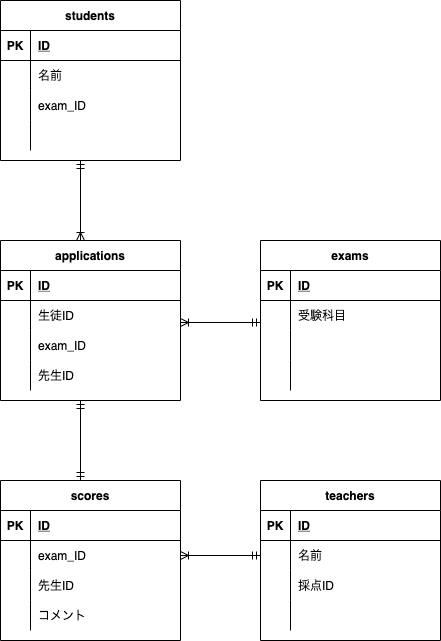

The diagram above was exported from draw.io. Its source (the exported page's mxGraphModel, read from the mxfile embedded in the PNG):
<mxGraphModel dx="824" dy="548" grid="1" gridSize="10" guides="1" tooltips="1" connect="1" arrows="1" fold="1" page="1" pageScale="1" pageWidth="827" pageHeight="1169" math="0" shadow="0">
  <root>
    <mxCell id="0" />
    <mxCell id="1" parent="0" />
    <mxCell id="119" value="scores" style="shape=table;startSize=30;container=1;collapsible=1;childLayout=tableLayout;fixedRows=1;rowLines=0;fontStyle=1;align=center;resizeLast=1;" parent="1" vertex="1">
      <mxGeometry x="40" y="720" width="180" height="160" as="geometry" />
    </mxCell>
    <mxCell id="120" value="" style="shape=partialRectangle;collapsible=0;dropTarget=0;pointerEvents=0;fillColor=none;top=0;left=0;bottom=1;right=0;points=[[0,0.5],[1,0.5]];portConstraint=eastwest;" parent="119" vertex="1">
      <mxGeometry y="30" width="180" height="30" as="geometry" />
    </mxCell>
    <mxCell id="121" value="PK" style="shape=partialRectangle;connectable=0;fillColor=none;top=0;left=0;bottom=0;right=0;fontStyle=1;overflow=hidden;" parent="120" vertex="1">
      <mxGeometry width="30" height="30" as="geometry">
        <mxRectangle width="30" height="30" as="alternateBounds" />
      </mxGeometry>
    </mxCell>
    <mxCell id="122" value="ID" style="shape=partialRectangle;connectable=0;fillColor=none;top=0;left=0;bottom=0;right=0;align=left;spacingLeft=6;fontStyle=5;overflow=hidden;" parent="120" vertex="1">
      <mxGeometry x="30" width="150" height="30" as="geometry">
        <mxRectangle width="150" height="30" as="alternateBounds" />
      </mxGeometry>
    </mxCell>
    <mxCell id="123" value="" style="shape=partialRectangle;collapsible=0;dropTarget=0;pointerEvents=0;fillColor=none;top=0;left=0;bottom=0;right=0;points=[[0,0.5],[1,0.5]];portConstraint=eastwest;" parent="119" vertex="1">
      <mxGeometry y="60" width="180" height="30" as="geometry" />
    </mxCell>
    <mxCell id="124" value="" style="shape=partialRectangle;connectable=0;fillColor=none;top=0;left=0;bottom=0;right=0;editable=1;overflow=hidden;" parent="123" vertex="1">
      <mxGeometry width="30" height="30" as="geometry">
        <mxRectangle width="30" height="30" as="alternateBounds" />
      </mxGeometry>
    </mxCell>
    <mxCell id="125" value="exam_ID" style="shape=partialRectangle;connectable=0;fillColor=none;top=0;left=0;bottom=0;right=0;align=left;spacingLeft=6;overflow=hidden;" parent="123" vertex="1">
      <mxGeometry x="30" width="150" height="30" as="geometry">
        <mxRectangle width="150" height="30" as="alternateBounds" />
      </mxGeometry>
    </mxCell>
    <mxCell id="126" value="" style="shape=partialRectangle;collapsible=0;dropTarget=0;pointerEvents=0;fillColor=none;top=0;left=0;bottom=0;right=0;points=[[0,0.5],[1,0.5]];portConstraint=eastwest;" parent="119" vertex="1">
      <mxGeometry y="90" width="180" height="30" as="geometry" />
    </mxCell>
    <mxCell id="127" value="" style="shape=partialRectangle;connectable=0;fillColor=none;top=0;left=0;bottom=0;right=0;editable=1;overflow=hidden;" parent="126" vertex="1">
      <mxGeometry width="30" height="30" as="geometry">
        <mxRectangle width="30" height="30" as="alternateBounds" />
      </mxGeometry>
    </mxCell>
    <mxCell id="128" value="先生ID" style="shape=partialRectangle;connectable=0;fillColor=none;top=0;left=0;bottom=0;right=0;align=left;spacingLeft=6;overflow=hidden;" parent="126" vertex="1">
      <mxGeometry x="30" width="150" height="30" as="geometry">
        <mxRectangle width="150" height="30" as="alternateBounds" />
      </mxGeometry>
    </mxCell>
    <mxCell id="129" value="" style="shape=partialRectangle;collapsible=0;dropTarget=0;pointerEvents=0;fillColor=none;top=0;left=0;bottom=0;right=0;points=[[0,0.5],[1,0.5]];portConstraint=eastwest;" parent="119" vertex="1">
      <mxGeometry y="120" width="180" height="30" as="geometry" />
    </mxCell>
    <mxCell id="130" value="" style="shape=partialRectangle;connectable=0;fillColor=none;top=0;left=0;bottom=0;right=0;editable=1;overflow=hidden;" parent="129" vertex="1">
      <mxGeometry width="30" height="30" as="geometry">
        <mxRectangle width="30" height="30" as="alternateBounds" />
      </mxGeometry>
    </mxCell>
    <mxCell id="131" value="コメント" style="shape=partialRectangle;connectable=0;fillColor=none;top=0;left=0;bottom=0;right=0;align=left;spacingLeft=6;overflow=hidden;" parent="129" vertex="1">
      <mxGeometry x="30" width="150" height="30" as="geometry">
        <mxRectangle width="150" height="30" as="alternateBounds" />
      </mxGeometry>
    </mxCell>
    <mxCell id="171" value="exams" style="shape=table;startSize=30;container=1;collapsible=1;childLayout=tableLayout;fixedRows=1;rowLines=0;fontStyle=1;align=center;resizeLast=1;" parent="1" vertex="1">
      <mxGeometry x="300" y="480" width="180" height="160" as="geometry" />
    </mxCell>
    <mxCell id="172" value="" style="shape=partialRectangle;collapsible=0;dropTarget=0;pointerEvents=0;fillColor=none;top=0;left=0;bottom=1;right=0;points=[[0,0.5],[1,0.5]];portConstraint=eastwest;" parent="171" vertex="1">
      <mxGeometry y="30" width="180" height="30" as="geometry" />
    </mxCell>
    <mxCell id="173" value="PK" style="shape=partialRectangle;connectable=0;fillColor=none;top=0;left=0;bottom=0;right=0;fontStyle=1;overflow=hidden;" parent="172" vertex="1">
      <mxGeometry width="30" height="30" as="geometry">
        <mxRectangle width="30" height="30" as="alternateBounds" />
      </mxGeometry>
    </mxCell>
    <mxCell id="174" value="ID" style="shape=partialRectangle;connectable=0;fillColor=none;top=0;left=0;bottom=0;right=0;align=left;spacingLeft=6;fontStyle=5;overflow=hidden;" parent="172" vertex="1">
      <mxGeometry x="30" width="150" height="30" as="geometry">
        <mxRectangle width="150" height="30" as="alternateBounds" />
      </mxGeometry>
    </mxCell>
    <mxCell id="175" value="" style="shape=partialRectangle;collapsible=0;dropTarget=0;pointerEvents=0;fillColor=none;top=0;left=0;bottom=0;right=0;points=[[0,0.5],[1,0.5]];portConstraint=eastwest;" parent="171" vertex="1">
      <mxGeometry y="60" width="180" height="30" as="geometry" />
    </mxCell>
    <mxCell id="176" value="" style="shape=partialRectangle;connectable=0;fillColor=none;top=0;left=0;bottom=0;right=0;editable=1;overflow=hidden;" parent="175" vertex="1">
      <mxGeometry width="30" height="30" as="geometry">
        <mxRectangle width="30" height="30" as="alternateBounds" />
      </mxGeometry>
    </mxCell>
    <mxCell id="177" value="受験科目" style="shape=partialRectangle;connectable=0;fillColor=none;top=0;left=0;bottom=0;right=0;align=left;spacingLeft=6;overflow=hidden;" parent="175" vertex="1">
      <mxGeometry x="30" width="150" height="30" as="geometry">
        <mxRectangle width="150" height="30" as="alternateBounds" />
      </mxGeometry>
    </mxCell>
    <mxCell id="178" value="" style="shape=partialRectangle;collapsible=0;dropTarget=0;pointerEvents=0;fillColor=none;top=0;left=0;bottom=0;right=0;points=[[0,0.5],[1,0.5]];portConstraint=eastwest;" parent="171" vertex="1">
      <mxGeometry y="90" width="180" height="30" as="geometry" />
    </mxCell>
    <mxCell id="179" value="" style="shape=partialRectangle;connectable=0;fillColor=none;top=0;left=0;bottom=0;right=0;editable=1;overflow=hidden;" parent="178" vertex="1">
      <mxGeometry width="30" height="30" as="geometry">
        <mxRectangle width="30" height="30" as="alternateBounds" />
      </mxGeometry>
    </mxCell>
    <mxCell id="180" value="" style="shape=partialRectangle;connectable=0;fillColor=none;top=0;left=0;bottom=0;right=0;align=left;spacingLeft=6;overflow=hidden;" parent="178" vertex="1">
      <mxGeometry x="30" width="150" height="30" as="geometry">
        <mxRectangle width="150" height="30" as="alternateBounds" />
      </mxGeometry>
    </mxCell>
    <mxCell id="181" value="" style="shape=partialRectangle;collapsible=0;dropTarget=0;pointerEvents=0;fillColor=none;top=0;left=0;bottom=0;right=0;points=[[0,0.5],[1,0.5]];portConstraint=eastwest;" parent="171" vertex="1">
      <mxGeometry y="120" width="180" height="30" as="geometry" />
    </mxCell>
    <mxCell id="182" value="" style="shape=partialRectangle;connectable=0;fillColor=none;top=0;left=0;bottom=0;right=0;editable=1;overflow=hidden;" parent="181" vertex="1">
      <mxGeometry width="30" height="30" as="geometry">
        <mxRectangle width="30" height="30" as="alternateBounds" />
      </mxGeometry>
    </mxCell>
    <mxCell id="183" value="" style="shape=partialRectangle;connectable=0;fillColor=none;top=0;left=0;bottom=0;right=0;align=left;spacingLeft=6;overflow=hidden;" parent="181" vertex="1">
      <mxGeometry x="30" width="150" height="30" as="geometry">
        <mxRectangle width="150" height="30" as="alternateBounds" />
      </mxGeometry>
    </mxCell>
    <mxCell id="197" value="teachers" style="shape=table;startSize=30;container=1;collapsible=1;childLayout=tableLayout;fixedRows=1;rowLines=0;fontStyle=1;align=center;resizeLast=1;" parent="1" vertex="1">
      <mxGeometry x="300" y="720" width="180" height="160" as="geometry" />
    </mxCell>
    <mxCell id="198" value="" style="shape=partialRectangle;collapsible=0;dropTarget=0;pointerEvents=0;fillColor=none;top=0;left=0;bottom=1;right=0;points=[[0,0.5],[1,0.5]];portConstraint=eastwest;" parent="197" vertex="1">
      <mxGeometry y="30" width="180" height="30" as="geometry" />
    </mxCell>
    <mxCell id="199" value="PK" style="shape=partialRectangle;connectable=0;fillColor=none;top=0;left=0;bottom=0;right=0;fontStyle=1;overflow=hidden;" parent="198" vertex="1">
      <mxGeometry width="30" height="30" as="geometry">
        <mxRectangle width="30" height="30" as="alternateBounds" />
      </mxGeometry>
    </mxCell>
    <mxCell id="200" value="ID" style="shape=partialRectangle;connectable=0;fillColor=none;top=0;left=0;bottom=0;right=0;align=left;spacingLeft=6;fontStyle=5;overflow=hidden;" parent="198" vertex="1">
      <mxGeometry x="30" width="150" height="30" as="geometry">
        <mxRectangle width="150" height="30" as="alternateBounds" />
      </mxGeometry>
    </mxCell>
    <mxCell id="201" value="" style="shape=partialRectangle;collapsible=0;dropTarget=0;pointerEvents=0;fillColor=none;top=0;left=0;bottom=0;right=0;points=[[0,0.5],[1,0.5]];portConstraint=eastwest;" parent="197" vertex="1">
      <mxGeometry y="60" width="180" height="30" as="geometry" />
    </mxCell>
    <mxCell id="202" value="" style="shape=partialRectangle;connectable=0;fillColor=none;top=0;left=0;bottom=0;right=0;editable=1;overflow=hidden;" parent="201" vertex="1">
      <mxGeometry width="30" height="30" as="geometry">
        <mxRectangle width="30" height="30" as="alternateBounds" />
      </mxGeometry>
    </mxCell>
    <mxCell id="203" value="名前" style="shape=partialRectangle;connectable=0;fillColor=none;top=0;left=0;bottom=0;right=0;align=left;spacingLeft=6;overflow=hidden;" parent="201" vertex="1">
      <mxGeometry x="30" width="150" height="30" as="geometry">
        <mxRectangle width="150" height="30" as="alternateBounds" />
      </mxGeometry>
    </mxCell>
    <mxCell id="204" value="" style="shape=partialRectangle;collapsible=0;dropTarget=0;pointerEvents=0;fillColor=none;top=0;left=0;bottom=0;right=0;points=[[0,0.5],[1,0.5]];portConstraint=eastwest;" parent="197" vertex="1">
      <mxGeometry y="90" width="180" height="30" as="geometry" />
    </mxCell>
    <mxCell id="205" value="" style="shape=partialRectangle;connectable=0;fillColor=none;top=0;left=0;bottom=0;right=0;editable=1;overflow=hidden;" parent="204" vertex="1">
      <mxGeometry width="30" height="30" as="geometry">
        <mxRectangle width="30" height="30" as="alternateBounds" />
      </mxGeometry>
    </mxCell>
    <mxCell id="206" value="採点ID" style="shape=partialRectangle;connectable=0;fillColor=none;top=0;left=0;bottom=0;right=0;align=left;spacingLeft=6;overflow=hidden;" parent="204" vertex="1">
      <mxGeometry x="30" width="150" height="30" as="geometry">
        <mxRectangle width="150" height="30" as="alternateBounds" />
      </mxGeometry>
    </mxCell>
    <mxCell id="207" value="" style="shape=partialRectangle;collapsible=0;dropTarget=0;pointerEvents=0;fillColor=none;top=0;left=0;bottom=0;right=0;points=[[0,0.5],[1,0.5]];portConstraint=eastwest;" parent="197" vertex="1">
      <mxGeometry y="120" width="180" height="30" as="geometry" />
    </mxCell>
    <mxCell id="208" value="" style="shape=partialRectangle;connectable=0;fillColor=none;top=0;left=0;bottom=0;right=0;editable=1;overflow=hidden;" parent="207" vertex="1">
      <mxGeometry width="30" height="30" as="geometry">
        <mxRectangle width="30" height="30" as="alternateBounds" />
      </mxGeometry>
    </mxCell>
    <mxCell id="209" value="" style="shape=partialRectangle;connectable=0;fillColor=none;top=0;left=0;bottom=0;right=0;align=left;spacingLeft=6;overflow=hidden;" parent="207" vertex="1">
      <mxGeometry x="30" width="150" height="30" as="geometry">
        <mxRectangle width="150" height="30" as="alternateBounds" />
      </mxGeometry>
    </mxCell>
    <mxCell id="213" value="students" style="shape=table;startSize=30;container=1;collapsible=1;childLayout=tableLayout;fixedRows=1;rowLines=0;fontStyle=1;align=center;resizeLast=1;" parent="1" vertex="1">
      <mxGeometry x="40" y="240" width="180" height="160" as="geometry" />
    </mxCell>
    <mxCell id="214" value="" style="shape=partialRectangle;collapsible=0;dropTarget=0;pointerEvents=0;fillColor=none;top=0;left=0;bottom=1;right=0;points=[[0,0.5],[1,0.5]];portConstraint=eastwest;" parent="213" vertex="1">
      <mxGeometry y="30" width="180" height="30" as="geometry" />
    </mxCell>
    <mxCell id="215" value="PK" style="shape=partialRectangle;connectable=0;fillColor=none;top=0;left=0;bottom=0;right=0;fontStyle=1;overflow=hidden;" parent="214" vertex="1">
      <mxGeometry width="30" height="30" as="geometry">
        <mxRectangle width="30" height="30" as="alternateBounds" />
      </mxGeometry>
    </mxCell>
    <mxCell id="216" value="ID" style="shape=partialRectangle;connectable=0;fillColor=none;top=0;left=0;bottom=0;right=0;align=left;spacingLeft=6;fontStyle=5;overflow=hidden;" parent="214" vertex="1">
      <mxGeometry x="30" width="150" height="30" as="geometry">
        <mxRectangle width="150" height="30" as="alternateBounds" />
      </mxGeometry>
    </mxCell>
    <mxCell id="217" value="" style="shape=partialRectangle;collapsible=0;dropTarget=0;pointerEvents=0;fillColor=none;top=0;left=0;bottom=0;right=0;points=[[0,0.5],[1,0.5]];portConstraint=eastwest;" parent="213" vertex="1">
      <mxGeometry y="60" width="180" height="30" as="geometry" />
    </mxCell>
    <mxCell id="218" value="" style="shape=partialRectangle;connectable=0;fillColor=none;top=0;left=0;bottom=0;right=0;editable=1;overflow=hidden;" parent="217" vertex="1">
      <mxGeometry width="30" height="30" as="geometry">
        <mxRectangle width="30" height="30" as="alternateBounds" />
      </mxGeometry>
    </mxCell>
    <mxCell id="219" value="名前" style="shape=partialRectangle;connectable=0;fillColor=none;top=0;left=0;bottom=0;right=0;align=left;spacingLeft=6;overflow=hidden;" parent="217" vertex="1">
      <mxGeometry x="30" width="150" height="30" as="geometry">
        <mxRectangle width="150" height="30" as="alternateBounds" />
      </mxGeometry>
    </mxCell>
    <mxCell id="220" value="" style="shape=partialRectangle;collapsible=0;dropTarget=0;pointerEvents=0;fillColor=none;top=0;left=0;bottom=0;right=0;points=[[0,0.5],[1,0.5]];portConstraint=eastwest;" parent="213" vertex="1">
      <mxGeometry y="90" width="180" height="30" as="geometry" />
    </mxCell>
    <mxCell id="221" value="" style="shape=partialRectangle;connectable=0;fillColor=none;top=0;left=0;bottom=0;right=0;editable=1;overflow=hidden;" parent="220" vertex="1">
      <mxGeometry width="30" height="30" as="geometry">
        <mxRectangle width="30" height="30" as="alternateBounds" />
      </mxGeometry>
    </mxCell>
    <mxCell id="222" value="exam_ID" style="shape=partialRectangle;connectable=0;fillColor=none;top=0;left=0;bottom=0;right=0;align=left;spacingLeft=6;overflow=hidden;" parent="220" vertex="1">
      <mxGeometry x="30" width="150" height="30" as="geometry">
        <mxRectangle width="150" height="30" as="alternateBounds" />
      </mxGeometry>
    </mxCell>
    <mxCell id="223" value="" style="shape=partialRectangle;collapsible=0;dropTarget=0;pointerEvents=0;fillColor=none;top=0;left=0;bottom=0;right=0;points=[[0,0.5],[1,0.5]];portConstraint=eastwest;" parent="213" vertex="1">
      <mxGeometry y="120" width="180" height="30" as="geometry" />
    </mxCell>
    <mxCell id="224" value="" style="shape=partialRectangle;connectable=0;fillColor=none;top=0;left=0;bottom=0;right=0;editable=1;overflow=hidden;" parent="223" vertex="1">
      <mxGeometry width="30" height="30" as="geometry">
        <mxRectangle width="30" height="30" as="alternateBounds" />
      </mxGeometry>
    </mxCell>
    <mxCell id="225" value="" style="shape=partialRectangle;connectable=0;fillColor=none;top=0;left=0;bottom=0;right=0;align=left;spacingLeft=6;overflow=hidden;" parent="223" vertex="1">
      <mxGeometry x="30" width="150" height="30" as="geometry">
        <mxRectangle width="150" height="30" as="alternateBounds" />
      </mxGeometry>
    </mxCell>
    <mxCell id="246" value="applications" style="shape=table;startSize=30;container=1;collapsible=1;childLayout=tableLayout;fixedRows=1;rowLines=0;fontStyle=1;align=center;resizeLast=1;" parent="1" vertex="1">
      <mxGeometry x="40" y="480" width="180" height="160" as="geometry" />
    </mxCell>
    <mxCell id="247" value="" style="shape=partialRectangle;collapsible=0;dropTarget=0;pointerEvents=0;fillColor=none;top=0;left=0;bottom=1;right=0;points=[[0,0.5],[1,0.5]];portConstraint=eastwest;" parent="246" vertex="1">
      <mxGeometry y="30" width="180" height="30" as="geometry" />
    </mxCell>
    <mxCell id="248" value="PK" style="shape=partialRectangle;connectable=0;fillColor=none;top=0;left=0;bottom=0;right=0;fontStyle=1;overflow=hidden;" parent="247" vertex="1">
      <mxGeometry width="30" height="30" as="geometry">
        <mxRectangle width="30" height="30" as="alternateBounds" />
      </mxGeometry>
    </mxCell>
    <mxCell id="249" value="ID" style="shape=partialRectangle;connectable=0;fillColor=none;top=0;left=0;bottom=0;right=0;align=left;spacingLeft=6;fontStyle=5;overflow=hidden;" parent="247" vertex="1">
      <mxGeometry x="30" width="150" height="30" as="geometry">
        <mxRectangle width="150" height="30" as="alternateBounds" />
      </mxGeometry>
    </mxCell>
    <mxCell id="250" value="" style="shape=partialRectangle;collapsible=0;dropTarget=0;pointerEvents=0;fillColor=none;top=0;left=0;bottom=0;right=0;points=[[0,0.5],[1,0.5]];portConstraint=eastwest;" parent="246" vertex="1">
      <mxGeometry y="60" width="180" height="30" as="geometry" />
    </mxCell>
    <mxCell id="251" value="" style="shape=partialRectangle;connectable=0;fillColor=none;top=0;left=0;bottom=0;right=0;editable=1;overflow=hidden;" parent="250" vertex="1">
      <mxGeometry width="30" height="30" as="geometry">
        <mxRectangle width="30" height="30" as="alternateBounds" />
      </mxGeometry>
    </mxCell>
    <mxCell id="252" value="生徒ID" style="shape=partialRectangle;connectable=0;fillColor=none;top=0;left=0;bottom=0;right=0;align=left;spacingLeft=6;overflow=hidden;" parent="250" vertex="1">
      <mxGeometry x="30" width="150" height="30" as="geometry">
        <mxRectangle width="150" height="30" as="alternateBounds" />
      </mxGeometry>
    </mxCell>
    <mxCell id="253" value="" style="shape=partialRectangle;collapsible=0;dropTarget=0;pointerEvents=0;fillColor=none;top=0;left=0;bottom=0;right=0;points=[[0,0.5],[1,0.5]];portConstraint=eastwest;" parent="246" vertex="1">
      <mxGeometry y="90" width="180" height="30" as="geometry" />
    </mxCell>
    <mxCell id="254" value="" style="shape=partialRectangle;connectable=0;fillColor=none;top=0;left=0;bottom=0;right=0;editable=1;overflow=hidden;" parent="253" vertex="1">
      <mxGeometry width="30" height="30" as="geometry">
        <mxRectangle width="30" height="30" as="alternateBounds" />
      </mxGeometry>
    </mxCell>
    <mxCell id="255" value="exam_ID" style="shape=partialRectangle;connectable=0;fillColor=none;top=0;left=0;bottom=0;right=0;align=left;spacingLeft=6;overflow=hidden;" parent="253" vertex="1">
      <mxGeometry x="30" width="150" height="30" as="geometry">
        <mxRectangle width="150" height="30" as="alternateBounds" />
      </mxGeometry>
    </mxCell>
    <mxCell id="256" value="" style="shape=partialRectangle;collapsible=0;dropTarget=0;pointerEvents=0;fillColor=none;top=0;left=0;bottom=0;right=0;points=[[0,0.5],[1,0.5]];portConstraint=eastwest;" parent="246" vertex="1">
      <mxGeometry y="120" width="180" height="30" as="geometry" />
    </mxCell>
    <mxCell id="257" value="" style="shape=partialRectangle;connectable=0;fillColor=none;top=0;left=0;bottom=0;right=0;editable=1;overflow=hidden;" parent="256" vertex="1">
      <mxGeometry width="30" height="30" as="geometry">
        <mxRectangle width="30" height="30" as="alternateBounds" />
      </mxGeometry>
    </mxCell>
    <mxCell id="258" value="先生ID" style="shape=partialRectangle;connectable=0;fillColor=none;top=0;left=0;bottom=0;right=0;align=left;spacingLeft=6;overflow=hidden;" parent="256" vertex="1">
      <mxGeometry x="30" width="150" height="30" as="geometry">
        <mxRectangle width="150" height="30" as="alternateBounds" />
      </mxGeometry>
    </mxCell>
    <mxCell id="259" value="" style="fontSize=12;html=1;endArrow=ERoneToMany;startArrow=ERmandOne;exitX=0;exitY=0.733;exitDx=0;exitDy=0;exitPerimeter=0;" parent="1" source="175" edge="1">
      <mxGeometry width="100" height="100" relative="1" as="geometry">
        <mxPoint x="200" y="400" as="sourcePoint" />
        <mxPoint x="220" y="562" as="targetPoint" />
      </mxGeometry>
    </mxCell>
    <mxCell id="272" value="" style="fontSize=12;html=1;endArrow=ERoneToMany;startArrow=ERmandOne;" parent="1" edge="1">
      <mxGeometry width="100" height="100" relative="1" as="geometry">
        <mxPoint x="120" y="400" as="sourcePoint" />
        <mxPoint x="120" y="480" as="targetPoint" />
      </mxGeometry>
    </mxCell>
    <mxCell id="275" value="" style="fontSize=12;html=1;endArrow=ERoneToMany;startArrow=ERmandOne;entryX=1;entryY=0.5;entryDx=0;entryDy=0;exitX=0;exitY=0.5;exitDx=0;exitDy=0;" parent="1" source="201" target="123" edge="1">
      <mxGeometry width="100" height="100" relative="1" as="geometry">
        <mxPoint x="300" y="730" as="sourcePoint" />
        <mxPoint x="400" y="630" as="targetPoint" />
        <Array as="points" />
      </mxGeometry>
    </mxCell>
    <mxCell id="276" value="" style="fontSize=12;html=1;endArrow=ERmandOne;startArrow=ERmandOne;" edge="1" parent="1">
      <mxGeometry width="100" height="100" relative="1" as="geometry">
        <mxPoint x="120" y="720" as="sourcePoint" />
        <mxPoint x="120" y="640" as="targetPoint" />
      </mxGeometry>
    </mxCell>
  </root>
</mxGraphModel>